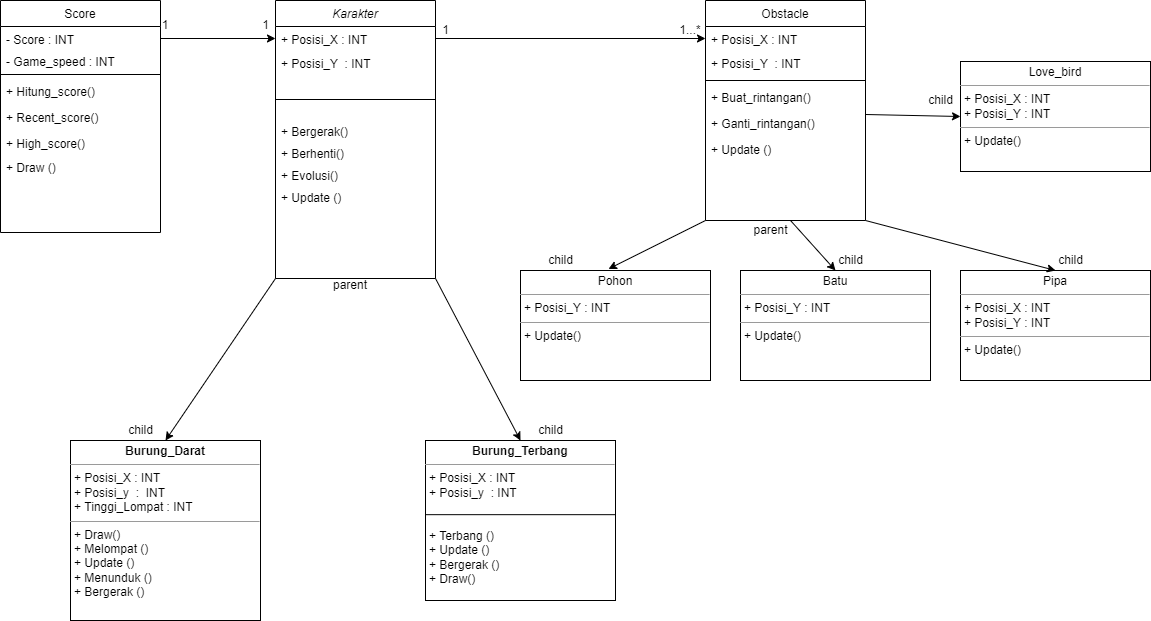

The diagram above was exported from draw.io. Its source (the exported page's mxGraphModel, read from the mxfile embedded in the PNG):
<mxGraphModel dx="1138" dy="474" grid="1" gridSize="10" guides="1" tooltips="1" connect="1" arrows="1" fold="1" page="1" pageScale="1" pageWidth="1169" pageHeight="827" math="0" shadow="0">
  <root>
    <mxCell id="WIyWlLk6GJQsqaUBKTNV-0" />
    <mxCell id="WIyWlLk6GJQsqaUBKTNV-1" parent="WIyWlLk6GJQsqaUBKTNV-0" />
    <mxCell id="zkfFHV4jXpPFQw0GAbJ--0" value="Karakter" style="swimlane;fontStyle=2;align=center;verticalAlign=top;childLayout=stackLayout;horizontal=1;startSize=26;horizontalStack=0;resizeParent=1;resizeLast=0;collapsible=1;marginBottom=0;rounded=0;shadow=0;strokeWidth=1;" parent="WIyWlLk6GJQsqaUBKTNV-1" vertex="1">
      <mxGeometry x="285" y="20" width="160" height="278" as="geometry">
        <mxRectangle x="220" y="120" width="160" height="26" as="alternateBounds" />
      </mxGeometry>
    </mxCell>
    <mxCell id="mPgRjv3Xlo4dufqQwXBI-3" value="+ Posisi_X : INT" style="text;align=left;verticalAlign=top;spacingLeft=4;spacingRight=4;overflow=hidden;rotatable=0;points=[[0,0.5],[1,0.5]];portConstraint=eastwest;rounded=0;shadow=0;html=0;" parent="zkfFHV4jXpPFQw0GAbJ--0" vertex="1">
      <mxGeometry y="26" width="160" height="24" as="geometry" />
    </mxCell>
    <mxCell id="zkfFHV4jXpPFQw0GAbJ--2" value="+ Posisi_Y  : INT" style="text;align=left;verticalAlign=top;spacingLeft=4;spacingRight=4;overflow=hidden;rotatable=0;points=[[0,0.5],[1,0.5]];portConstraint=eastwest;rounded=0;shadow=0;html=0;" parent="zkfFHV4jXpPFQw0GAbJ--0" vertex="1">
      <mxGeometry y="50" width="160" height="30" as="geometry" />
    </mxCell>
    <mxCell id="zkfFHV4jXpPFQw0GAbJ--4" value="" style="line;html=1;strokeWidth=1;align=left;verticalAlign=middle;spacingTop=-1;spacingLeft=3;spacingRight=3;rotatable=0;labelPosition=right;points=[];portConstraint=eastwest;" parent="zkfFHV4jXpPFQw0GAbJ--0" vertex="1">
      <mxGeometry y="80" width="160" height="38" as="geometry" />
    </mxCell>
    <mxCell id="mPgRjv3Xlo4dufqQwXBI-6" value="+ Bergerak()" style="text;align=left;verticalAlign=top;spacingLeft=4;spacingRight=4;overflow=hidden;rotatable=0;points=[[0,0.5],[1,0.5]];portConstraint=eastwest;rounded=0;shadow=0;html=0;" parent="zkfFHV4jXpPFQw0GAbJ--0" vertex="1">
      <mxGeometry y="118" width="160" height="22" as="geometry" />
    </mxCell>
    <mxCell id="mPgRjv3Xlo4dufqQwXBI-9" value="+ Berhenti()" style="text;align=left;verticalAlign=top;spacingLeft=4;spacingRight=4;overflow=hidden;rotatable=0;points=[[0,0.5],[1,0.5]];portConstraint=eastwest;rounded=0;shadow=0;html=0;" parent="zkfFHV4jXpPFQw0GAbJ--0" vertex="1">
      <mxGeometry y="140" width="160" height="22" as="geometry" />
    </mxCell>
    <mxCell id="mPgRjv3Xlo4dufqQwXBI-10" value="+ Evolusi()" style="text;align=left;verticalAlign=top;spacingLeft=4;spacingRight=4;overflow=hidden;rotatable=0;points=[[0,0.5],[1,0.5]];portConstraint=eastwest;rounded=0;shadow=0;html=0;" parent="zkfFHV4jXpPFQw0GAbJ--0" vertex="1">
      <mxGeometry y="162" width="160" height="22" as="geometry" />
    </mxCell>
    <mxCell id="XxDkIFN0yWb1UoXhwvBJ-16" value="+ Update ()" style="text;align=left;verticalAlign=top;spacingLeft=4;spacingRight=4;overflow=hidden;rotatable=0;points=[[0,0.5],[1,0.5]];portConstraint=eastwest;rounded=0;shadow=0;html=0;" parent="zkfFHV4jXpPFQw0GAbJ--0" vertex="1">
      <mxGeometry y="184" width="160" height="26" as="geometry" />
    </mxCell>
    <mxCell id="zkfFHV4jXpPFQw0GAbJ--17" value="Obstacle" style="swimlane;fontStyle=0;align=center;verticalAlign=top;childLayout=stackLayout;horizontal=1;startSize=26;horizontalStack=0;resizeParent=1;resizeLast=0;collapsible=1;marginBottom=0;rounded=0;shadow=0;strokeWidth=1;" parent="WIyWlLk6GJQsqaUBKTNV-1" vertex="1">
      <mxGeometry x="715" y="20" width="160" height="220" as="geometry">
        <mxRectangle x="550" y="140" width="160" height="26" as="alternateBounds" />
      </mxGeometry>
    </mxCell>
    <mxCell id="mPgRjv3Xlo4dufqQwXBI-16" value="+ Posisi_X : INT" style="text;align=left;verticalAlign=top;spacingLeft=4;spacingRight=4;overflow=hidden;rotatable=0;points=[[0,0.5],[1,0.5]];portConstraint=eastwest;rounded=0;shadow=0;html=0;" parent="zkfFHV4jXpPFQw0GAbJ--17" vertex="1">
      <mxGeometry y="26" width="160" height="24" as="geometry" />
    </mxCell>
    <mxCell id="mPgRjv3Xlo4dufqQwXBI-17" value="+ Posisi_Y  : INT" style="text;align=left;verticalAlign=top;spacingLeft=4;spacingRight=4;overflow=hidden;rotatable=0;points=[[0,0.5],[1,0.5]];portConstraint=eastwest;rounded=0;shadow=0;html=0;" parent="zkfFHV4jXpPFQw0GAbJ--17" vertex="1">
      <mxGeometry y="50" width="160" height="26" as="geometry" />
    </mxCell>
    <mxCell id="zkfFHV4jXpPFQw0GAbJ--23" value="" style="line;html=1;strokeWidth=1;align=left;verticalAlign=middle;spacingTop=-1;spacingLeft=3;spacingRight=3;rotatable=0;labelPosition=right;points=[];portConstraint=eastwest;" parent="zkfFHV4jXpPFQw0GAbJ--17" vertex="1">
      <mxGeometry y="76" width="160" height="8" as="geometry" />
    </mxCell>
    <mxCell id="mPgRjv3Xlo4dufqQwXBI-28" value="+ Buat_rintangan()" style="text;align=left;verticalAlign=top;spacingLeft=4;spacingRight=4;overflow=hidden;rotatable=0;points=[[0,0.5],[1,0.5]];portConstraint=eastwest;" parent="zkfFHV4jXpPFQw0GAbJ--17" vertex="1">
      <mxGeometry y="84" width="160" height="26" as="geometry" />
    </mxCell>
    <mxCell id="mPgRjv3Xlo4dufqQwXBI-0" value="+ Ganti_rintangan()" style="text;align=left;verticalAlign=top;spacingLeft=4;spacingRight=4;overflow=hidden;rotatable=0;points=[[0,0.5],[1,0.5]];portConstraint=eastwest;" parent="zkfFHV4jXpPFQw0GAbJ--17" vertex="1">
      <mxGeometry y="110" width="160" height="26" as="geometry" />
    </mxCell>
    <mxCell id="XxDkIFN0yWb1UoXhwvBJ-18" value="+ Update ()" style="text;align=left;verticalAlign=top;spacingLeft=4;spacingRight=4;overflow=hidden;rotatable=0;points=[[0,0.5],[1,0.5]];portConstraint=eastwest;" parent="zkfFHV4jXpPFQw0GAbJ--17" vertex="1">
      <mxGeometry y="136" width="160" height="28" as="geometry" />
    </mxCell>
    <mxCell id="l-dPnbj0YYXL7HXgMPgA-8" style="edgeStyle=orthogonalEdgeStyle;rounded=0;orthogonalLoop=1;jettySize=auto;html=1;entryX=0;entryY=0.5;entryDx=0;entryDy=0;" parent="WIyWlLk6GJQsqaUBKTNV-1" source="l-dPnbj0YYXL7HXgMPgA-0" target="mPgRjv3Xlo4dufqQwXBI-3" edge="1">
      <mxGeometry relative="1" as="geometry">
        <Array as="points">
          <mxPoint x="100" y="58" />
          <mxPoint x="100" y="58" />
        </Array>
      </mxGeometry>
    </mxCell>
    <mxCell id="l-dPnbj0YYXL7HXgMPgA-0" value="Score" style="swimlane;fontStyle=0;align=center;verticalAlign=top;childLayout=stackLayout;horizontal=1;startSize=26;horizontalStack=0;resizeParent=1;resizeLast=0;collapsible=1;marginBottom=0;rounded=0;shadow=0;strokeWidth=1;" parent="WIyWlLk6GJQsqaUBKTNV-1" vertex="1">
      <mxGeometry x="10" y="20" width="160" height="232" as="geometry">
        <mxRectangle x="220" y="120" width="160" height="26" as="alternateBounds" />
      </mxGeometry>
    </mxCell>
    <mxCell id="l-dPnbj0YYXL7HXgMPgA-1" value="- Score : INT" style="text;align=left;verticalAlign=top;spacingLeft=4;spacingRight=4;overflow=hidden;rotatable=0;points=[[0,0.5],[1,0.5]];portConstraint=eastwest;" parent="l-dPnbj0YYXL7HXgMPgA-0" vertex="1">
      <mxGeometry y="26" width="160" height="22" as="geometry" />
    </mxCell>
    <mxCell id="S7fYPxpzG0iCg-9ewUjy-0" value="- Game_speed : INT" style="text;align=left;verticalAlign=top;spacingLeft=4;spacingRight=4;overflow=hidden;rotatable=0;points=[[0,0.5],[1,0.5]];portConstraint=eastwest;" parent="l-dPnbj0YYXL7HXgMPgA-0" vertex="1">
      <mxGeometry y="48" width="160" height="22" as="geometry" />
    </mxCell>
    <mxCell id="l-dPnbj0YYXL7HXgMPgA-4" value="" style="line;html=1;strokeWidth=1;align=left;verticalAlign=middle;spacingTop=-1;spacingLeft=3;spacingRight=3;rotatable=0;labelPosition=right;points=[];portConstraint=eastwest;" parent="l-dPnbj0YYXL7HXgMPgA-0" vertex="1">
      <mxGeometry y="70" width="160" height="8" as="geometry" />
    </mxCell>
    <mxCell id="mPgRjv3Xlo4dufqQwXBI-31" value="+ Hitung_score()" style="text;align=left;verticalAlign=top;spacingLeft=4;spacingRight=4;overflow=hidden;rotatable=0;points=[[0,0.5],[1,0.5]];portConstraint=eastwest;" parent="l-dPnbj0YYXL7HXgMPgA-0" vertex="1">
      <mxGeometry y="78" width="160" height="26" as="geometry" />
    </mxCell>
    <mxCell id="l-dPnbj0YYXL7HXgMPgA-6" value="+ Recent_score()" style="text;align=left;verticalAlign=top;spacingLeft=4;spacingRight=4;overflow=hidden;rotatable=0;points=[[0,0.5],[1,0.5]];portConstraint=eastwest;" parent="l-dPnbj0YYXL7HXgMPgA-0" vertex="1">
      <mxGeometry y="104" width="160" height="26" as="geometry" />
    </mxCell>
    <mxCell id="l-dPnbj0YYXL7HXgMPgA-7" value="+ High_score()" style="text;align=left;verticalAlign=top;spacingLeft=4;spacingRight=4;overflow=hidden;rotatable=0;points=[[0,0.5],[1,0.5]];portConstraint=eastwest;" parent="l-dPnbj0YYXL7HXgMPgA-0" vertex="1">
      <mxGeometry y="130" width="160" height="24" as="geometry" />
    </mxCell>
    <mxCell id="XxDkIFN0yWb1UoXhwvBJ-21" value="+ Draw ()" style="text;align=left;verticalAlign=top;spacingLeft=4;spacingRight=4;overflow=hidden;rotatable=0;points=[[0,0.5],[1,0.5]];portConstraint=eastwest;" parent="l-dPnbj0YYXL7HXgMPgA-0" vertex="1">
      <mxGeometry y="154" width="160" height="30" as="geometry" />
    </mxCell>
    <mxCell id="mPgRjv3Xlo4dufqQwXBI-8" value="&#10;&#10;&lt;span style=&quot;color: rgb(0, 0, 0); font-family: helvetica; font-size: 12px; font-style: normal; font-weight: 400; letter-spacing: normal; text-align: left; text-indent: 0px; text-transform: none; word-spacing: 0px; background-color: rgb(248, 249, 250); display: inline; float: none;&quot;&gt;Melompat()&lt;/span&gt;&#10;&#10;" style="text;align=left;verticalAlign=top;spacingLeft=4;spacingRight=4;overflow=hidden;rotatable=0;points=[[0,0.5],[1,0.5]];portConstraint=eastwest;rounded=0;shadow=0;html=0;" parent="l-dPnbj0YYXL7HXgMPgA-0" vertex="1">
      <mxGeometry y="184" width="160" height="22" as="geometry" />
    </mxCell>
    <mxCell id="AXNWV9Qz_m6YUFLFf1Xc-0" value="" style="edgeStyle=orthogonalEdgeStyle;rounded=0;orthogonalLoop=1;jettySize=auto;html=1;" parent="WIyWlLk6GJQsqaUBKTNV-1" edge="1">
      <mxGeometry relative="1" as="geometry" />
    </mxCell>
    <mxCell id="mPgRjv3Xlo4dufqQwXBI-23" style="edgeStyle=orthogonalEdgeStyle;rounded=0;orthogonalLoop=1;jettySize=auto;html=1;exitX=1;exitY=0.5;exitDx=0;exitDy=0;entryX=0;entryY=0.5;entryDx=0;entryDy=0;" parent="WIyWlLk6GJQsqaUBKTNV-1" source="mPgRjv3Xlo4dufqQwXBI-3" target="mPgRjv3Xlo4dufqQwXBI-16" edge="1">
      <mxGeometry relative="1" as="geometry">
        <mxPoint x="310" y="60" as="sourcePoint" />
        <mxPoint x="370" y="60" as="targetPoint" />
        <Array as="points" />
      </mxGeometry>
    </mxCell>
    <mxCell id="XxDkIFN0yWb1UoXhwvBJ-4" value="&lt;p style=&quot;margin: 0px ; margin-top: 4px ; text-align: center&quot;&gt;&lt;b&gt;Burung_Darat&lt;/b&gt;&lt;/p&gt;&lt;hr size=&quot;1&quot;&gt;&lt;p style=&quot;margin: 0px ; margin-left: 4px&quot;&gt;+ Posisi_X : INT&lt;/p&gt;&lt;p style=&quot;margin: 0px ; margin-left: 4px&quot;&gt;+ Posisi_y&amp;nbsp; :&amp;nbsp; INT&lt;/p&gt;&lt;p style=&quot;margin: 0px ; margin-left: 4px&quot;&gt;&lt;span&gt;+ Tinggi_Lompat : INT&lt;/span&gt;&lt;br&gt;&lt;/p&gt;&lt;hr size=&quot;1&quot;&gt;&lt;p style=&quot;margin: 0px ; margin-left: 4px&quot;&gt;&lt;span&gt;+ Draw()&lt;br&gt;+ Melompat ()&lt;/span&gt;&lt;br&gt;&lt;/p&gt;&lt;p style=&quot;margin: 0px ; margin-left: 4px&quot;&gt;&lt;span&gt;+ Update ()&lt;/span&gt;&lt;/p&gt;&lt;p style=&quot;margin: 0px ; margin-left: 4px&quot;&gt;&lt;span&gt;+ Menunduk ()&lt;/span&gt;&lt;/p&gt;&lt;p style=&quot;margin: 0px ; margin-left: 4px&quot;&gt;&lt;span&gt;+ Bergerak ()&lt;/span&gt;&lt;/p&gt;&lt;p style=&quot;margin: 0px ; margin-left: 4px&quot;&gt;&lt;span&gt;&lt;br&gt;&lt;/span&gt;&lt;/p&gt;" style="verticalAlign=top;align=left;overflow=fill;fontSize=12;fontFamily=Helvetica;html=1;" parent="WIyWlLk6GJQsqaUBKTNV-1" vertex="1">
      <mxGeometry x="80" y="460" width="190" height="180" as="geometry" />
    </mxCell>
    <mxCell id="XxDkIFN0yWb1UoXhwvBJ-5" value="&lt;p style=&quot;margin: 0px ; margin-top: 4px ; text-align: center&quot;&gt;&lt;b&gt;Burung_Terbang&lt;/b&gt;&lt;/p&gt;&lt;hr size=&quot;1&quot;&gt;&lt;p style=&quot;margin: 0px ; margin-left: 4px&quot;&gt;&lt;/p&gt;&lt;p style=&quot;margin: 0px 0px 0px 4px&quot;&gt;+ Posisi_X : INT&lt;/p&gt;&lt;p style=&quot;margin: 0px ; margin-left: 4px&quot;&gt;&lt;span&gt;+ Posisi_y&amp;nbsp; : INT&lt;/span&gt;&lt;/p&gt;&lt;p style=&quot;margin: 0px ; margin-left: 4px&quot;&gt;&lt;br&gt;&lt;/p&gt;&lt;p style=&quot;margin: 0px ; margin-left: 4px&quot;&gt;&lt;br&gt;&lt;/p&gt;&lt;p style=&quot;margin: 0px ; margin-left: 4px&quot;&gt;&lt;span&gt;+ Terbang ()&lt;/span&gt;&lt;br&gt;&lt;/p&gt;&lt;p style=&quot;margin: 0px ; margin-left: 4px&quot;&gt;+ Update ()&amp;nbsp;&lt;/p&gt;&lt;p style=&quot;margin: 0px ; margin-left: 4px&quot;&gt;+ Bergerak ()&amp;nbsp;&lt;/p&gt;&lt;p style=&quot;margin: 0px ; margin-left: 4px&quot;&gt;+ Draw()&lt;/p&gt;" style="verticalAlign=top;align=left;overflow=fill;fontSize=12;fontFamily=Helvetica;html=1;" parent="WIyWlLk6GJQsqaUBKTNV-1" vertex="1">
      <mxGeometry x="435" y="460" width="190" height="160" as="geometry" />
    </mxCell>
    <mxCell id="XxDkIFN0yWb1UoXhwvBJ-6" value="" style="endArrow=classic;html=1;rounded=0;entryX=0.5;entryY=0;entryDx=0;entryDy=0;exitX=1;exitY=1;exitDx=0;exitDy=0;" parent="WIyWlLk6GJQsqaUBKTNV-1" source="zkfFHV4jXpPFQw0GAbJ--0" target="XxDkIFN0yWb1UoXhwvBJ-5" edge="1">
      <mxGeometry width="50" height="50" relative="1" as="geometry">
        <mxPoint x="290" y="298" as="sourcePoint" />
        <mxPoint x="340" y="248" as="targetPoint" />
      </mxGeometry>
    </mxCell>
    <mxCell id="XxDkIFN0yWb1UoXhwvBJ-8" value="&lt;p style=&quot;margin: 0px ; margin-top: 4px ; text-align: center&quot;&gt;Pipa&lt;/p&gt;&lt;hr size=&quot;1&quot;&gt;&lt;p style=&quot;margin: 0px ; margin-left: 4px&quot;&gt;+ Posisi_X : INT&lt;br&gt;+ Posisi_Y : INT&lt;br&gt;&lt;/p&gt;&lt;hr size=&quot;1&quot;&gt;&lt;p style=&quot;margin: 0px 0px 0px 4px&quot;&gt;&lt;span&gt;+ Update()&lt;/span&gt;&lt;br&gt;&lt;/p&gt;&lt;p style=&quot;margin: 0px 0px 0px 4px&quot;&gt;&lt;br&gt;&lt;/p&gt;" style="verticalAlign=top;align=left;overflow=fill;fontSize=12;fontFamily=Helvetica;html=1;" parent="WIyWlLk6GJQsqaUBKTNV-1" vertex="1">
      <mxGeometry x="970" y="290" width="190" height="110" as="geometry" />
    </mxCell>
    <mxCell id="XxDkIFN0yWb1UoXhwvBJ-9" value="&lt;p style=&quot;margin: 0px ; margin-top: 4px ; text-align: center&quot;&gt;Pohon&lt;/p&gt;&lt;hr size=&quot;1&quot;&gt;&lt;p style=&quot;margin: 0px ; margin-left: 4px&quot;&gt;+ Posisi_Y : INT&lt;/p&gt;&lt;hr size=&quot;1&quot;&gt;&lt;p style=&quot;margin: 0px ; margin-left: 4px&quot;&gt;+ Update()&lt;/p&gt;&lt;p style=&quot;margin: 0px ; margin-left: 4px&quot;&gt;&lt;br&gt;&lt;/p&gt;&lt;p style=&quot;margin: 0px ; margin-left: 4px&quot;&gt;&lt;br&gt;&lt;/p&gt;" style="verticalAlign=top;align=left;overflow=fill;fontSize=12;fontFamily=Helvetica;html=1;" parent="WIyWlLk6GJQsqaUBKTNV-1" vertex="1">
      <mxGeometry x="530" y="290" width="190" height="110" as="geometry" />
    </mxCell>
    <mxCell id="XxDkIFN0yWb1UoXhwvBJ-10" value="" style="endArrow=classic;html=1;rounded=0;entryX=0.5;entryY=0;entryDx=0;entryDy=0;exitX=1;exitY=1;exitDx=0;exitDy=0;" parent="WIyWlLk6GJQsqaUBKTNV-1" source="zkfFHV4jXpPFQw0GAbJ--17" target="XxDkIFN0yWb1UoXhwvBJ-8" edge="1">
      <mxGeometry width="50" height="50" relative="1" as="geometry">
        <mxPoint x="810" y="180" as="sourcePoint" />
        <mxPoint x="860" y="130" as="targetPoint" />
      </mxGeometry>
    </mxCell>
    <mxCell id="mPgRjv3Xlo4dufqQwXBI-24" value="&lt;p style=&quot;margin: 0px ; margin-top: 4px ; text-align: center&quot;&gt;Batu&lt;/p&gt;&lt;hr size=&quot;1&quot;&gt;&lt;p style=&quot;margin: 0px ; margin-left: 4px&quot;&gt;+ Posisi_Y : INT&lt;/p&gt;&lt;hr size=&quot;1&quot;&gt;&lt;p style=&quot;margin: 0px ; margin-left: 4px&quot;&gt;+ Update()&lt;br&gt;&lt;/p&gt;" style="verticalAlign=top;align=left;overflow=fill;fontSize=12;fontFamily=Helvetica;html=1;" parent="WIyWlLk6GJQsqaUBKTNV-1" vertex="1">
      <mxGeometry x="750" y="290" width="190" height="110" as="geometry" />
    </mxCell>
    <mxCell id="mPgRjv3Xlo4dufqQwXBI-25" value="" style="endArrow=classic;html=1;rounded=0;entryX=0.5;entryY=0;entryDx=0;entryDy=0;" parent="WIyWlLk6GJQsqaUBKTNV-1" target="mPgRjv3Xlo4dufqQwXBI-24" edge="1">
      <mxGeometry width="50" height="50" relative="1" as="geometry">
        <mxPoint x="800" y="240" as="sourcePoint" />
        <mxPoint x="585" y="235" as="targetPoint" />
      </mxGeometry>
    </mxCell>
    <mxCell id="XxDkIFN0yWb1UoXhwvBJ-11" value="" style="endArrow=classic;html=1;rounded=0;entryX=0.463;entryY=-0.014;entryDx=0;entryDy=0;entryPerimeter=0;exitX=0;exitY=1;exitDx=0;exitDy=0;" parent="WIyWlLk6GJQsqaUBKTNV-1" source="zkfFHV4jXpPFQw0GAbJ--17" target="XxDkIFN0yWb1UoXhwvBJ-9" edge="1">
      <mxGeometry width="50" height="50" relative="1" as="geometry">
        <mxPoint x="715" y="180" as="sourcePoint" />
        <mxPoint x="765" y="130" as="targetPoint" />
        <Array as="points" />
      </mxGeometry>
    </mxCell>
    <mxCell id="XxDkIFN0yWb1UoXhwvBJ-19" value="" style="endArrow=none;html=1;rounded=0;" parent="WIyWlLk6GJQsqaUBKTNV-1" edge="1">
      <mxGeometry width="50" height="50" relative="1" as="geometry">
        <mxPoint x="435" y="534.17" as="sourcePoint" />
        <mxPoint x="625" y="534.17" as="targetPoint" />
      </mxGeometry>
    </mxCell>
    <mxCell id="mPgRjv3Xlo4dufqQwXBI-33" value="1" style="text;html=1;align=center;verticalAlign=middle;resizable=0;points=[];autosize=1;" parent="WIyWlLk6GJQsqaUBKTNV-1" vertex="1">
      <mxGeometry x="445" y="40" width="20" height="20" as="geometry" />
    </mxCell>
    <mxCell id="XxDkIFN0yWb1UoXhwvBJ-22" value="1...*" style="text;html=1;strokeColor=none;fillColor=none;align=center;verticalAlign=middle;whiteSpace=wrap;rounded=0;" parent="WIyWlLk6GJQsqaUBKTNV-1" vertex="1">
      <mxGeometry x="670" y="35" width="60" height="30" as="geometry" />
    </mxCell>
    <mxCell id="XxDkIFN0yWb1UoXhwvBJ-23" value="1" style="text;html=1;strokeColor=none;fillColor=none;align=center;verticalAlign=middle;whiteSpace=wrap;rounded=0;" parent="WIyWlLk6GJQsqaUBKTNV-1" vertex="1">
      <mxGeometry x="145" y="30" width="60" height="30" as="geometry" />
    </mxCell>
    <mxCell id="XxDkIFN0yWb1UoXhwvBJ-24" value="1" style="text;html=1;align=center;verticalAlign=middle;resizable=0;points=[];autosize=1;" parent="WIyWlLk6GJQsqaUBKTNV-1" vertex="1">
      <mxGeometry x="265" y="35" width="20" height="20" as="geometry" />
    </mxCell>
    <mxCell id="mPgRjv3Xlo4dufqQwXBI-34" value="child" style="text;html=1;align=center;verticalAlign=middle;resizable=0;points=[];autosize=1;strokeColor=none;fillColor=none;" parent="WIyWlLk6GJQsqaUBKTNV-1" vertex="1">
      <mxGeometry x="540" y="440" width="40" height="20" as="geometry" />
    </mxCell>
    <mxCell id="mPgRjv3Xlo4dufqQwXBI-36" value="child" style="text;html=1;align=center;verticalAlign=middle;resizable=0;points=[];autosize=1;strokeColor=none;fillColor=none;" parent="WIyWlLk6GJQsqaUBKTNV-1" vertex="1">
      <mxGeometry x="550" y="270" width="40" height="20" as="geometry" />
    </mxCell>
    <mxCell id="XxDkIFN0yWb1UoXhwvBJ-26" value="" style="endArrow=classic;html=1;rounded=0;entryX=0.5;entryY=0;entryDx=0;entryDy=0;exitX=1;exitY=1;exitDx=0;exitDy=0;" parent="WIyWlLk6GJQsqaUBKTNV-1" target="XxDkIFN0yWb1UoXhwvBJ-4" edge="1">
      <mxGeometry width="50" height="50" relative="1" as="geometry">
        <mxPoint x="285" y="298" as="sourcePoint" />
        <mxPoint x="345" y="460" as="targetPoint" />
      </mxGeometry>
    </mxCell>
    <mxCell id="mPgRjv3Xlo4dufqQwXBI-37" value="child" style="text;html=1;align=center;verticalAlign=middle;resizable=0;points=[];autosize=1;strokeColor=none;fillColor=none;" parent="WIyWlLk6GJQsqaUBKTNV-1" vertex="1">
      <mxGeometry x="840" y="270" width="40" height="20" as="geometry" />
    </mxCell>
    <mxCell id="mPgRjv3Xlo4dufqQwXBI-38" value="child" style="text;html=1;align=center;verticalAlign=middle;resizable=0;points=[];autosize=1;strokeColor=none;fillColor=none;" parent="WIyWlLk6GJQsqaUBKTNV-1" vertex="1">
      <mxGeometry x="1060" y="270" width="40" height="20" as="geometry" />
    </mxCell>
    <mxCell id="XxDkIFN0yWb1UoXhwvBJ-29" value="parent" style="text;html=1;strokeColor=none;fillColor=none;align=center;verticalAlign=middle;whiteSpace=wrap;rounded=0;" parent="WIyWlLk6GJQsqaUBKTNV-1" vertex="1">
      <mxGeometry x="330" y="290" width="60" height="30" as="geometry" />
    </mxCell>
    <mxCell id="mPgRjv3Xlo4dufqQwXBI-35" value="parent" style="text;html=1;align=center;verticalAlign=middle;resizable=0;points=[];autosize=1;strokeColor=none;fillColor=none;" parent="WIyWlLk6GJQsqaUBKTNV-1" vertex="1">
      <mxGeometry x="700" y="240" width="160" height="20" as="geometry" />
    </mxCell>
    <mxCell id="S7fYPxpzG0iCg-9ewUjy-14" value="child" style="text;html=1;align=center;verticalAlign=middle;resizable=0;points=[];autosize=1;strokeColor=none;fillColor=none;" parent="WIyWlLk6GJQsqaUBKTNV-1" vertex="1">
      <mxGeometry x="130" y="440" width="40" height="20" as="geometry" />
    </mxCell>
    <mxCell id="3IQ7zU9qvjOt8vutJMho-1" value="&lt;p style=&quot;margin: 0px ; margin-top: 4px ; text-align: center&quot;&gt;Love_bird&lt;/p&gt;&lt;hr size=&quot;1&quot;&gt;&lt;p style=&quot;margin: 0px ; margin-left: 4px&quot;&gt;+ Posisi_X : INT&lt;br&gt;+ Posisi_Y : INT&lt;br&gt;&lt;/p&gt;&lt;hr size=&quot;1&quot;&gt;&lt;p style=&quot;margin: 0px 0px 0px 4px&quot;&gt;&lt;span&gt;+ Update()&lt;/span&gt;&lt;br&gt;&lt;/p&gt;&lt;p style=&quot;margin: 0px 0px 0px 4px&quot;&gt;&lt;br&gt;&lt;/p&gt;" style="verticalAlign=top;align=left;overflow=fill;fontSize=12;fontFamily=Helvetica;html=1;" parent="WIyWlLk6GJQsqaUBKTNV-1" vertex="1">
      <mxGeometry x="970" y="81" width="190" height="110" as="geometry" />
    </mxCell>
    <mxCell id="3IQ7zU9qvjOt8vutJMho-2" value="" style="endArrow=classic;html=1;rounded=0;entryX=0;entryY=0.5;entryDx=0;entryDy=0;exitX=1;exitY=1;exitDx=0;exitDy=0;" parent="WIyWlLk6GJQsqaUBKTNV-1" target="3IQ7zU9qvjOt8vutJMho-1" edge="1">
      <mxGeometry width="50" height="50" relative="1" as="geometry">
        <mxPoint x="874.9999999999998" y="134" as="sourcePoint" />
        <mxPoint x="1065.0000000000002" y="184" as="targetPoint" />
      </mxGeometry>
    </mxCell>
    <mxCell id="4CnLL-3kX6evZjqZN6r3-3" value="child" style="text;html=1;align=center;verticalAlign=middle;resizable=0;points=[];autosize=1;strokeColor=none;fillColor=none;" vertex="1" parent="WIyWlLk6GJQsqaUBKTNV-1">
      <mxGeometry x="930" y="110" width="40" height="20" as="geometry" />
    </mxCell>
  </root>
</mxGraphModel>